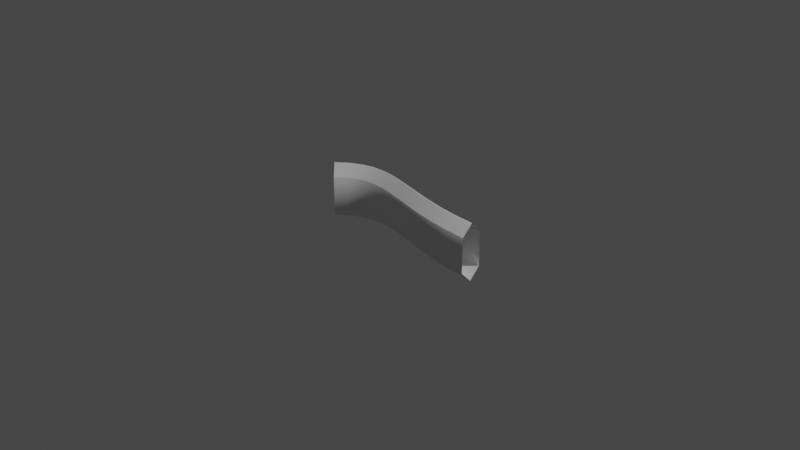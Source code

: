 # Source: tutorial_trofeo.blend  (saved by Blender 4.2.66; exported with 4.5.12 LTS)
import bpy
from mathutils import Matrix  # noqa: F401  (used for matrix-valued properties, if any)

bpy.ops.wm.read_factory_settings(use_empty=True)
scene = bpy.context.scene
scene.name = 'Scene'

# ---- collections
col_collection = bpy.data.collections.new('Collection'); scene.collection.children.link(col_collection)

# ---- world
world_world = bpy.data.worlds.new('World'); scene.world = world_world
world_world.use_nodes = True; world_world.node_tree.nodes.clear()
_N = world_world.node_tree.nodes; _L = world_world.node_tree.links
n0 = _N.new('ShaderNodeOutputWorld'); n0.name = 'World Output'; n0.location = (300, 300)
n1 = _N.new('ShaderNodeBackground'); n1.name = 'Background'; n1.location = (10, 300)
n1.inputs[0].default_value = (0.05088, 0.05088, 0.05088, 1.0)
_L.new(n1.outputs[0], n0.inputs[0])
n0.is_active_output = True
world_world.color = (0.05088, 0.05088, 0.05088)
world_world.use_sun_shadow = False
world_world.sun_shadow_jitter_overblur = 0.0

# ---- cameras
cam_camera = bpy.data.cameras.new('Camera')
cam_camera.clip_end = 100.0
cam_camera.ortho_scale = 7.314

# ---- lights
light_light = bpy.data.lights.new('Light', 'POINT')
light_light.transmission_factor = 0.0
light_light.energy = 1000.0
light_light.shadow_soft_size = 0.1
light_light.shadow_maximum_resolution = 0.006
light_light.use_absolute_resolution = True

# ---- curves / text
cu_beziercurve = bpy.data.curves.new('BezierCurve', 'CURVE')
cu_beziercurve.dimensions = '2D'
_sp = cu_beziercurve.splines.new('BEZIER'); _sp.bezier_points.add(1)
_sp.bezier_points.foreach_set('co', [-1.0, 0.0, 0.0, 1.0, 0.0, 0.0])
_sp.bezier_points.foreach_set('handle_left', [-1.5, -0.5, 0.0, 0.0, 0.0, 0.0])
_sp.bezier_points.foreach_set('handle_right', [-0.5, 0.5, 0.0, 2.0, 0.0, 0.0])
for _p, _l, _r in zip(_sp.bezier_points, ['ALIGNED', 'ALIGNED'], ['ALIGNED', 'ALIGNED']): _p.handle_left_type = _l; _p.handle_right_type = _r
_sp.order_u = 0
_sp.order_v = 0
cu_beziercurve.use_path = True
cu_beziercurve.bevel_mode = 'PROFILE'
cu_beziercurve.bevel_profile.use_clip = True
cu_beziercurve.bevel_profile.use_sample_straight_edges = True
cu_beziercurve.bevel_resolution = 23
cu_beziercurve.extrude = 0.19
cu_beziercurve.bevel_depth = 0.12

# ---- objects
ob_light = bpy.data.objects.new('Light', light_light)
ob_camera = bpy.data.objects.new('Camera', cam_camera)
ob_beziercurve = bpy.data.objects.new('BezierCurve', cu_beziercurve)

# ---- transforms, parenting, visibility, modifiers, constraints
ob_light.location = (4.076, 1.005, 5.904)
ob_light.rotation_euler = (0.6503, 0.05522, 1.866)
ob_light.lock_rotations_4d = False
ob_light.empty_display_type = 'ARROWS'
ob_light.color = (0.0, 0.0, 0.0, 0.0)
ob_light.lineart.crease_threshold = 0.0
ob_camera.location = (7.359, -6.926, 4.958)
ob_camera.rotation_euler = (1.109, 0.0, 0.8149)
ob_camera.lock_rotations_4d = False
ob_camera.empty_display_type = 'ARROWS'
ob_camera.color = (0.0, 0.0, 0.0, 0.0)
ob_camera.display_type = 'WIRE'
ob_camera.lineart.crease_threshold = 0.0
ob_beziercurve.location = (0.0, 0.0, 0.0)

# ---- collection membership
col_collection.objects.link(ob_light)
col_collection.objects.link(ob_camera)
col_collection.objects.link(ob_beziercurve)

# ---- scene / render settings (as saved in the file)
scene.camera = ob_camera
scene.frame_start = 1; scene.frame_end = 250; scene.frame_set(1)
scene.render.engine = 'BLENDER_EEVEE_NEXT'
scene.cycles.sampling_pattern = 'TABULATED_SOBOL'
scene.view_settings.view_transform = 'Filmic'
bpy.context.view_layer.update()

